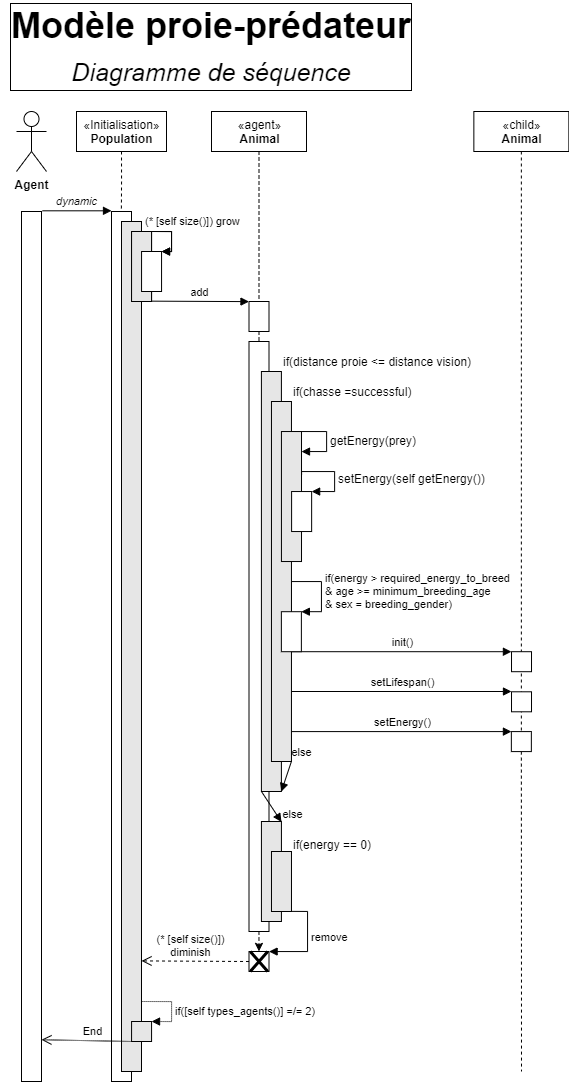

The diagram above was exported from draw.io. Its source (the exported page's mxGraphModel, read from the mxfile embedded in the PNG):
<mxGraphModel dx="1673" dy="951" grid="1" gridSize="10" guides="1" tooltips="1" connect="1" arrows="1" fold="1" page="1" pageScale="1" pageWidth="850" pageHeight="1100" math="0" shadow="0">
  <root>
    <mxCell id="CFrU_jUP3xaaMulCX0d9-0" />
    <mxCell id="CFrU_jUP3xaaMulCX0d9-1" parent="CFrU_jUP3xaaMulCX0d9-0" />
    <mxCell id="oUtcbWu0uk7-Khua64PO-38" value="" style="html=1;points=[];perimeter=orthogonalPerimeter;" parent="CFrU_jUP3xaaMulCX0d9-1" vertex="1">
      <mxGeometry x="50" y="220" width="20" height="870" as="geometry" />
    </mxCell>
    <mxCell id="oUtcbWu0uk7-Khua64PO-39" value="&lt;b&gt;Agent&lt;/b&gt;" style="shape=umlActor;verticalLabelPosition=bottom;verticalAlign=top;html=1;" parent="CFrU_jUP3xaaMulCX0d9-1" vertex="1">
      <mxGeometry x="45" y="120" width="30" height="60" as="geometry" />
    </mxCell>
    <mxCell id="oUtcbWu0uk7-Khua64PO-40" value="" style="html=1;points=[];perimeter=orthogonalPerimeter;" parent="CFrU_jUP3xaaMulCX0d9-1" vertex="1">
      <mxGeometry x="140" y="220" width="20" height="870" as="geometry" />
    </mxCell>
    <mxCell id="oUtcbWu0uk7-Khua64PO-41" style="edgeStyle=orthogonalEdgeStyle;rounded=0;orthogonalLoop=1;jettySize=auto;html=1;exitX=0.5;exitY=1;exitDx=0;exitDy=0;entryX=0.493;entryY=-0.001;entryDx=0;entryDy=0;entryPerimeter=0;endArrow=none;endFill=0;dashed=1;" parent="CFrU_jUP3xaaMulCX0d9-1" source="oUtcbWu0uk7-Khua64PO-42" target="oUtcbWu0uk7-Khua64PO-40" edge="1">
      <mxGeometry relative="1" as="geometry" />
    </mxCell>
    <mxCell id="oUtcbWu0uk7-Khua64PO-42" value="«Initialisation»&lt;br&gt;&lt;b&gt;Population&lt;/b&gt;" style="html=1;" parent="CFrU_jUP3xaaMulCX0d9-1" vertex="1">
      <mxGeometry x="105" y="120" width="90" height="40" as="geometry" />
    </mxCell>
    <mxCell id="oUtcbWu0uk7-Khua64PO-43" value="&lt;i&gt;dynamic&lt;/i&gt;" style="html=1;verticalAlign=bottom;endArrow=block;" parent="CFrU_jUP3xaaMulCX0d9-1" edge="1">
      <mxGeometry width="80" relative="1" as="geometry">
        <mxPoint x="71" y="219.31" as="sourcePoint" />
        <mxPoint x="140" y="219.31" as="targetPoint" />
      </mxGeometry>
    </mxCell>
    <mxCell id="oUtcbWu0uk7-Khua64PO-44" value="" style="html=1;points=[];perimeter=orthogonalPerimeter;fillColor=#E6E6E6;" parent="CFrU_jUP3xaaMulCX0d9-1" vertex="1">
      <mxGeometry x="150" y="230" width="20" height="850" as="geometry" />
    </mxCell>
    <mxCell id="5ZSySZaQBHS_rAFr0AvP-3" style="edgeStyle=orthogonalEdgeStyle;rounded=0;orthogonalLoop=1;jettySize=auto;html=1;exitX=0.5;exitY=1;exitDx=0;exitDy=0;entryX=0.498;entryY=-0.005;entryDx=0;entryDy=0;entryPerimeter=0;dashed=1;labelBackgroundColor=none;" edge="1" parent="CFrU_jUP3xaaMulCX0d9-1" source="oUtcbWu0uk7-Khua64PO-46" target="oUtcbWu0uk7-Khua64PO-52">
      <mxGeometry relative="1" as="geometry" />
    </mxCell>
    <mxCell id="oUtcbWu0uk7-Khua64PO-46" value="«agent»&lt;br&gt;&lt;b&gt;Animal&lt;/b&gt;" style="html=1;" parent="CFrU_jUP3xaaMulCX0d9-1" vertex="1">
      <mxGeometry x="240" y="120" width="95" height="40" as="geometry" />
    </mxCell>
    <mxCell id="oUtcbWu0uk7-Khua64PO-47" value="" style="html=1;points=[];perimeter=orthogonalPerimeter;fillColor=#E6E6E6;" parent="CFrU_jUP3xaaMulCX0d9-1" vertex="1">
      <mxGeometry x="160.07" y="1029.9999999999998" width="20" height="20" as="geometry" />
    </mxCell>
    <mxCell id="oUtcbWu0uk7-Khua64PO-48" value="if([self types_agents()] =/= 2)" style="edgeStyle=orthogonalEdgeStyle;html=1;align=left;spacingLeft=2;endArrow=block;rounded=0;entryX=1;entryY=0;dashed=1;dashPattern=1 1;labelBackgroundColor=none;" parent="CFrU_jUP3xaaMulCX0d9-1" target="oUtcbWu0uk7-Khua64PO-47" edge="1">
      <mxGeometry x="0.1429" relative="1" as="geometry">
        <mxPoint x="170.07" y="1010" as="sourcePoint" />
        <Array as="points">
          <mxPoint x="200.07" y="1010" />
          <mxPoint x="200.07" y="1029.9999999999998" />
        </Array>
        <mxPoint as="offset" />
      </mxGeometry>
    </mxCell>
    <mxCell id="oUtcbWu0uk7-Khua64PO-50" value="End" style="html=1;verticalAlign=bottom;endArrow=open;dashed=1;endSize=8;dashPattern=1 1;entryX=1;entryY=0.952;entryDx=0;entryDy=0;entryPerimeter=0;exitX=-0.003;exitY=1;exitDx=0;exitDy=0;exitPerimeter=0;" parent="CFrU_jUP3xaaMulCX0d9-1" edge="1" target="oUtcbWu0uk7-Khua64PO-38" source="oUtcbWu0uk7-Khua64PO-47">
      <mxGeometry x="-0.1436" relative="1" as="geometry">
        <mxPoint x="140" y="1080" as="sourcePoint" />
        <mxPoint x="69.93999999999994" y="1080" as="targetPoint" />
        <mxPoint as="offset" />
      </mxGeometry>
    </mxCell>
    <mxCell id="oUtcbWu0uk7-Khua64PO-51" value="" style="html=1;points=[];perimeter=orthogonalPerimeter;fillColor=#FFFFFF;" parent="CFrU_jUP3xaaMulCX0d9-1" vertex="1">
      <mxGeometry x="277.5" y="350" width="20" height="590" as="geometry" />
    </mxCell>
    <mxCell id="oUtcbWu0uk7-Khua64PO-52" value="" style="html=1;points=[];perimeter=orthogonalPerimeter;fillColor=#FFFFFF;" parent="CFrU_jUP3xaaMulCX0d9-1" vertex="1">
      <mxGeometry x="277.5" y="960" width="20" height="20" as="geometry" />
    </mxCell>
    <mxCell id="oUtcbWu0uk7-Khua64PO-53" value="" style="html=1;points=[];perimeter=orthogonalPerimeter;fillColor=#E6E6E6;" parent="CFrU_jUP3xaaMulCX0d9-1" vertex="1">
      <mxGeometry x="160.06" y="240" width="20" height="70" as="geometry" />
    </mxCell>
    <mxCell id="oUtcbWu0uk7-Khua64PO-54" value="(* [self size()]) grow" style="edgeStyle=orthogonalEdgeStyle;html=1;align=left;spacingLeft=2;endArrow=block;rounded=0;entryX=1;entryY=0;" parent="CFrU_jUP3xaaMulCX0d9-1" target="oUtcbWu0uk7-Khua64PO-58" edge="1">
      <mxGeometry x="-1" y="14" relative="1" as="geometry">
        <mxPoint x="180.06" y="240" as="sourcePoint" />
        <Array as="points">
          <mxPoint x="200.06" y="240" />
        </Array>
        <mxPoint x="-10" y="4" as="offset" />
      </mxGeometry>
    </mxCell>
    <mxCell id="oUtcbWu0uk7-Khua64PO-55" value="add" style="html=1;verticalAlign=bottom;endArrow=block;entryX=-0.001;entryY=0.004;entryDx=0;entryDy=0;entryPerimeter=0;exitX=1;exitY=0.995;exitDx=0;exitDy=0;exitPerimeter=0;" parent="CFrU_jUP3xaaMulCX0d9-1" source="oUtcbWu0uk7-Khua64PO-53" target="oUtcbWu0uk7-Khua64PO-49" edge="1">
      <mxGeometry width="80" relative="1" as="geometry">
        <mxPoint x="180" y="250" as="sourcePoint" />
        <mxPoint x="270" y="250" as="targetPoint" />
      </mxGeometry>
    </mxCell>
    <mxCell id="oUtcbWu0uk7-Khua64PO-56" value="(* [self size()]) grow" style="edgeStyle=orthogonalEdgeStyle;html=1;align=left;spacingLeft=2;endArrow=block;rounded=0;entryX=1;entryY=0;" parent="CFrU_jUP3xaaMulCX0d9-1" edge="1">
      <mxGeometry x="-1" y="14" relative="1" as="geometry">
        <mxPoint x="180.06" y="240" as="sourcePoint" />
        <Array as="points">
          <mxPoint x="200.06" y="240" />
        </Array>
        <mxPoint x="190.06" y="260" as="targetPoint" />
        <mxPoint x="-10" y="4" as="offset" />
      </mxGeometry>
    </mxCell>
    <mxCell id="oUtcbWu0uk7-Khua64PO-57" value="" style="html=1;points=[];perimeter=orthogonalPerimeter;fillColor=#E6E6E6;" parent="CFrU_jUP3xaaMulCX0d9-1" vertex="1">
      <mxGeometry x="160.06" y="240" width="20" height="70" as="geometry" />
    </mxCell>
    <mxCell id="oUtcbWu0uk7-Khua64PO-58" value="" style="html=1;points=[];perimeter=orthogonalPerimeter;fillColor=#FFFFFF;" parent="CFrU_jUP3xaaMulCX0d9-1" vertex="1">
      <mxGeometry x="170.06" y="260" width="20" height="40" as="geometry" />
    </mxCell>
    <mxCell id="oUtcbWu0uk7-Khua64PO-60" value="&lt;span style=&quot;text-align: left&quot;&gt;(* [self size()])&lt;br&gt;diminish&lt;/span&gt;" style="html=1;verticalAlign=bottom;endArrow=open;dashed=1;endSize=8;entryX=1.002;entryY=0.759;entryDx=0;entryDy=0;entryPerimeter=0;labelBackgroundColor=none;" parent="CFrU_jUP3xaaMulCX0d9-1" edge="1">
      <mxGeometry x="0.0909" relative="1" as="geometry">
        <mxPoint x="277.52000000000004" y="970" as="sourcePoint" />
        <mxPoint x="170.06" y="969.4100000000001" as="targetPoint" />
        <mxPoint as="offset" />
      </mxGeometry>
    </mxCell>
    <mxCell id="oUtcbWu0uk7-Khua64PO-61" value="remove" style="edgeStyle=orthogonalEdgeStyle;html=1;align=left;spacingLeft=2;endArrow=block;rounded=0;exitX=0.997;exitY=0.998;exitDx=0;exitDy=0;exitPerimeter=0;entryX=1.005;entryY=0.003;entryDx=0;entryDy=0;entryPerimeter=0;labelBackgroundColor=none;" parent="CFrU_jUP3xaaMulCX0d9-1" target="oUtcbWu0uk7-Khua64PO-52" edge="1" source="oUtcbWu0uk7-Khua64PO-70">
      <mxGeometry x="-0.117" relative="1" as="geometry">
        <mxPoint x="304.04" y="910" as="sourcePoint" />
        <Array as="points">
          <mxPoint x="336" y="920" />
          <mxPoint x="336" y="960" />
        </Array>
        <mxPoint x="300.06" y="950" as="targetPoint" />
        <mxPoint as="offset" />
      </mxGeometry>
    </mxCell>
    <mxCell id="oUtcbWu0uk7-Khua64PO-62" value="if(energy &amp;gt; required_energy_to_breed&lt;br&gt;&amp;amp; age &amp;gt;= minimum_breeding_age&lt;br&gt;&amp;amp; sex = breeding_gender)" style="edgeStyle=orthogonalEdgeStyle;html=1;align=left;spacingLeft=2;endArrow=block;rounded=0;entryX=1;entryY=0;exitX=1.001;exitY=0.182;exitDx=0;exitDy=0;exitPerimeter=0;labelBackgroundColor=none;" parent="CFrU_jUP3xaaMulCX0d9-1" edge="1">
      <mxGeometry x="0.2761" relative="1" as="geometry">
        <mxPoint x="319.94" y="620.98" as="sourcePoint" />
        <Array as="points">
          <mxPoint x="349.96" y="590" />
          <mxPoint x="349.96" y="620" />
        </Array>
        <mxPoint x="329.87000000000006" y="620.2" as="targetPoint" />
        <mxPoint as="offset" />
      </mxGeometry>
    </mxCell>
    <mxCell id="oUtcbWu0uk7-Khua64PO-63" value="" style="html=1;points=[];perimeter=orthogonalPerimeter;fillColor=#E6E6E6;" parent="CFrU_jUP3xaaMulCX0d9-1" vertex="1">
      <mxGeometry x="289.91" y="380" width="20" height="420" as="geometry" />
    </mxCell>
    <mxCell id="oUtcbWu0uk7-Khua64PO-64" value="init()" style="html=1;verticalAlign=bottom;endArrow=block;labelBackgroundColor=none;" parent="CFrU_jUP3xaaMulCX0d9-1" edge="1">
      <mxGeometry width="80" relative="1" as="geometry">
        <mxPoint x="319.9200000000001" y="660.2" as="sourcePoint" />
        <mxPoint x="539.9199999999998" y="660.2" as="targetPoint" />
      </mxGeometry>
    </mxCell>
    <mxCell id="oUtcbWu0uk7-Khua64PO-66" value="setLifespan()" style="html=1;verticalAlign=bottom;endArrow=block;labelBackgroundColor=none;" parent="CFrU_jUP3xaaMulCX0d9-1" edge="1">
      <mxGeometry width="80" relative="1" as="geometry">
        <mxPoint x="319.97" y="700.0000000000001" as="sourcePoint" />
        <mxPoint x="539.97" y="700.0000000000001" as="targetPoint" />
      </mxGeometry>
    </mxCell>
    <mxCell id="oUtcbWu0uk7-Khua64PO-67" value="setEnergy()" style="html=1;verticalAlign=bottom;endArrow=block;labelBackgroundColor=none;" parent="CFrU_jUP3xaaMulCX0d9-1" edge="1">
      <mxGeometry width="80" relative="1" as="geometry">
        <mxPoint x="319.92" y="740.09" as="sourcePoint" />
        <mxPoint x="539.9200000000001" y="740.09" as="targetPoint" />
      </mxGeometry>
    </mxCell>
    <mxCell id="oUtcbWu0uk7-Khua64PO-68" value="" style="html=1;points=[];perimeter=orthogonalPerimeter;fillColor=#E6E6E6;" parent="CFrU_jUP3xaaMulCX0d9-1" vertex="1">
      <mxGeometry x="289.93" y="830" width="20" height="100" as="geometry" />
    </mxCell>
    <mxCell id="oUtcbWu0uk7-Khua64PO-69" value="else" style="html=1;verticalAlign=bottom;endArrow=block;exitX=0.002;exitY=1;exitDx=0;exitDy=0;exitPerimeter=0;entryX=1;entryY=0.004;entryDx=0;entryDy=0;entryPerimeter=0;labelBackgroundColor=none;" parent="CFrU_jUP3xaaMulCX0d9-1" target="oUtcbWu0uk7-Khua64PO-68" edge="1">
      <mxGeometry x="1" y="10" width="80" relative="1" as="geometry">
        <mxPoint x="289.97" y="800" as="sourcePoint" />
        <mxPoint x="440.02" y="660" as="targetPoint" />
        <mxPoint x="3" y="7" as="offset" />
      </mxGeometry>
    </mxCell>
    <mxCell id="oUtcbWu0uk7-Khua64PO-70" value="" style="html=1;points=[];perimeter=orthogonalPerimeter;fillColor=#E6E6E6;" parent="CFrU_jUP3xaaMulCX0d9-1" vertex="1">
      <mxGeometry x="299.98" y="860" width="20" height="60" as="geometry" />
    </mxCell>
    <mxCell id="oUtcbWu0uk7-Khua64PO-71" value="" style="html=1;points=[];perimeter=orthogonalPerimeter;fillColor=#E6E6E6;" parent="CFrU_jUP3xaaMulCX0d9-1" vertex="1">
      <mxGeometry x="299.96" y="410" width="20" height="360" as="geometry" />
    </mxCell>
    <mxCell id="oUtcbWu0uk7-Khua64PO-72" value="" style="html=1;points=[];perimeter=orthogonalPerimeter;fillColor=#FFFFFF;" parent="CFrU_jUP3xaaMulCX0d9-1" vertex="1">
      <mxGeometry x="309.87" y="620.2" width="20" height="40" as="geometry" />
    </mxCell>
    <mxCell id="oUtcbWu0uk7-Khua64PO-73" value="if(distance proie &amp;lt;= distance vision)" style="text;html=1;strokeColor=none;fillColor=none;align=left;verticalAlign=middle;whiteSpace=wrap;rounded=0;" parent="CFrU_jUP3xaaMulCX0d9-1" vertex="1">
      <mxGeometry x="309.87" y="360" width="200.04" height="20" as="geometry" />
    </mxCell>
    <mxCell id="oUtcbWu0uk7-Khua64PO-75" value="&lt;span style=&quot;font-size: 12px&quot;&gt;getEnergy(prey)&lt;/span&gt;" style="edgeStyle=orthogonalEdgeStyle;html=1;align=left;spacingLeft=2;endArrow=block;rounded=0;labelBackgroundColor=none;exitX=0.995;exitY=0.064;exitDx=0;exitDy=0;exitPerimeter=0;" parent="CFrU_jUP3xaaMulCX0d9-1" target="oUtcbWu0uk7-Khua64PO-74" edge="1">
      <mxGeometry x="0.0914" relative="1" as="geometry">
        <mxPoint x="320.10000000000014" y="440.0300000000001" as="sourcePoint" />
        <Array as="points">
          <mxPoint x="355.14" y="440.03" />
          <mxPoint x="355.14" y="460.03" />
        </Array>
        <mxPoint as="offset" />
      </mxGeometry>
    </mxCell>
    <mxCell id="941zGLsT_u9a_W1sjSUt-0" style="edgeStyle=orthogonalEdgeStyle;rounded=0;orthogonalLoop=1;jettySize=auto;html=1;exitX=0.5;exitY=1;exitDx=0;exitDy=0;endArrow=none;endFill=0;dashed=1;" edge="1" parent="CFrU_jUP3xaaMulCX0d9-1" source="941zGLsT_u9a_W1sjSUt-3">
      <mxGeometry relative="1" as="geometry">
        <mxPoint x="550" y="1080" as="targetPoint" />
        <Array as="points" />
      </mxGeometry>
    </mxCell>
    <mxCell id="941zGLsT_u9a_W1sjSUt-1" value="«child»&lt;br&gt;&lt;b&gt;Animal&lt;/b&gt;" style="html=1;" vertex="1" parent="CFrU_jUP3xaaMulCX0d9-1">
      <mxGeometry x="502.35" y="120" width="95" height="40" as="geometry" />
    </mxCell>
    <mxCell id="941zGLsT_u9a_W1sjSUt-3" value="" style="html=1;points=[];perimeter=orthogonalPerimeter;fillColor=#FFFFFF;" vertex="1" parent="CFrU_jUP3xaaMulCX0d9-1">
      <mxGeometry x="539.85" y="740.09" width="20" height="20" as="geometry" />
    </mxCell>
    <mxCell id="941zGLsT_u9a_W1sjSUt-4" style="edgeStyle=orthogonalEdgeStyle;rounded=0;orthogonalLoop=1;jettySize=auto;html=1;exitX=0.5;exitY=1;exitDx=0;exitDy=0;endArrow=none;endFill=0;dashed=1;entryX=0.5;entryY=0;entryDx=0;entryDy=0;entryPerimeter=0;" edge="1" parent="CFrU_jUP3xaaMulCX0d9-1" source="941zGLsT_u9a_W1sjSUt-1" target="941zGLsT_u9a_W1sjSUt-3">
      <mxGeometry relative="1" as="geometry">
        <mxPoint x="549.96" y="810" as="targetPoint" />
        <Array as="points" />
        <mxPoint x="550" y="120" as="sourcePoint" />
      </mxGeometry>
    </mxCell>
    <mxCell id="oUtcbWu0uk7-Khua64PO-65" value="" style="html=1;points=[];perimeter=orthogonalPerimeter;fillColor=#FFFFFF;" parent="CFrU_jUP3xaaMulCX0d9-1" vertex="1">
      <mxGeometry x="540.01" y="660.2" width="20" height="20" as="geometry" />
    </mxCell>
    <mxCell id="941zGLsT_u9a_W1sjSUt-2" value="" style="html=1;points=[];perimeter=orthogonalPerimeter;fillColor=#FFFFFF;" vertex="1" parent="CFrU_jUP3xaaMulCX0d9-1">
      <mxGeometry x="540.01" y="700.2900000000001" width="20" height="20" as="geometry" />
    </mxCell>
    <mxCell id="oUtcbWu0uk7-Khua64PO-74" value="" style="html=1;points=[];perimeter=orthogonalPerimeter;align=left;fillColor=#E6E6E6;" parent="CFrU_jUP3xaaMulCX0d9-1" vertex="1">
      <mxGeometry x="309.93" y="440.03" width="20.08" height="130" as="geometry" />
    </mxCell>
    <mxCell id="941zGLsT_u9a_W1sjSUt-7" value="if(energy == 0)" style="text;html=1;strokeColor=none;fillColor=none;align=left;verticalAlign=middle;whiteSpace=wrap;rounded=0;" vertex="1" parent="CFrU_jUP3xaaMulCX0d9-1">
      <mxGeometry x="319.97999999999996" y="845" width="90.08" height="15" as="geometry" />
    </mxCell>
    <mxCell id="941zGLsT_u9a_W1sjSUt-8" value="else" style="html=1;verticalAlign=bottom;endArrow=block;exitX=0.997;exitY=1;exitDx=0;exitDy=0;exitPerimeter=0;entryX=0.997;entryY=1;entryDx=0;entryDy=0;entryPerimeter=0;labelBackgroundColor=none;" edge="1" parent="CFrU_jUP3xaaMulCX0d9-1" source="oUtcbWu0uk7-Khua64PO-71" target="oUtcbWu0uk7-Khua64PO-63">
      <mxGeometry x="-1" y="10" width="80" relative="1" as="geometry">
        <mxPoint x="324.94000000000017" y="830" as="sourcePoint" />
        <mxPoint x="310" y="840" as="targetPoint" />
        <mxPoint x="1" y="-3" as="offset" />
      </mxGeometry>
    </mxCell>
    <mxCell id="941zGLsT_u9a_W1sjSUt-9" value="" style="shape=umlDestroy;whiteSpace=wrap;html=1;strokeWidth=3;fillColor=#E6E6E6;" vertex="1" parent="CFrU_jUP3xaaMulCX0d9-1">
      <mxGeometry x="278.75" y="960" width="17.5" height="20" as="geometry" />
    </mxCell>
    <mxCell id="941zGLsT_u9a_W1sjSUt-10" value="if(chasse =successful)" style="text;html=1;strokeColor=none;fillColor=none;align=left;verticalAlign=middle;whiteSpace=wrap;rounded=0;" vertex="1" parent="CFrU_jUP3xaaMulCX0d9-1">
      <mxGeometry x="319.96000000000004" y="390" width="200.04" height="20" as="geometry" />
    </mxCell>
    <mxCell id="941zGLsT_u9a_W1sjSUt-11" value="&lt;span style=&quot;font-size: 12px&quot;&gt;setEnergy(self getEnergy())&lt;/span&gt;" style="edgeStyle=orthogonalEdgeStyle;html=1;align=left;spacingLeft=2;endArrow=block;rounded=0;entryX=1;entryY=0;labelBackgroundColor=none;exitX=1.004;exitY=0.277;exitDx=0;exitDy=0;exitPerimeter=0;" edge="1" parent="CFrU_jUP3xaaMulCX0d9-1" target="941zGLsT_u9a_W1sjSUt-12">
      <mxGeometry x="0.0914" relative="1" as="geometry">
        <mxPoint x="330.0903199999999" y="483.27" as="sourcePoint" />
        <Array as="points">
          <mxPoint x="363.14" y="480.03" />
          <mxPoint x="363.14" y="500.03" />
        </Array>
        <mxPoint as="offset" />
      </mxGeometry>
    </mxCell>
    <mxCell id="941zGLsT_u9a_W1sjSUt-12" value="" style="html=1;points=[];perimeter=orthogonalPerimeter;align=left;" vertex="1" parent="CFrU_jUP3xaaMulCX0d9-1">
      <mxGeometry x="320.09999999999997" y="500.03999999999996" width="20.04" height="40" as="geometry" />
    </mxCell>
    <mxCell id="5ZSySZaQBHS_rAFr0AvP-0" value="Modèle proie-prédateur&lt;br&gt;&lt;span style=&quot;font-weight: normal&quot;&gt;&lt;font style=&quot;font-size: 25px&quot;&gt;&lt;i&gt;Diagramme de séquence&lt;/i&gt;&lt;/font&gt;&lt;/span&gt;" style="text;html=1;strokeColor=none;fillColor=none;align=center;verticalAlign=middle;whiteSpace=wrap;rounded=0;container=0;strokeWidth=2;fontSize=36;fontStyle=1;labelBorderColor=#000000;" vertex="1" parent="CFrU_jUP3xaaMulCX0d9-1">
      <mxGeometry x="30" y="10" width="420" height="90" as="geometry" />
    </mxCell>
    <mxCell id="oUtcbWu0uk7-Khua64PO-49" value="" style="html=1;points=[];perimeter=orthogonalPerimeter;fillColor=#FFFFFF;" parent="CFrU_jUP3xaaMulCX0d9-1" vertex="1">
      <mxGeometry x="277.5" y="310" width="20" height="30" as="geometry" />
    </mxCell>
  </root>
</mxGraphModel>